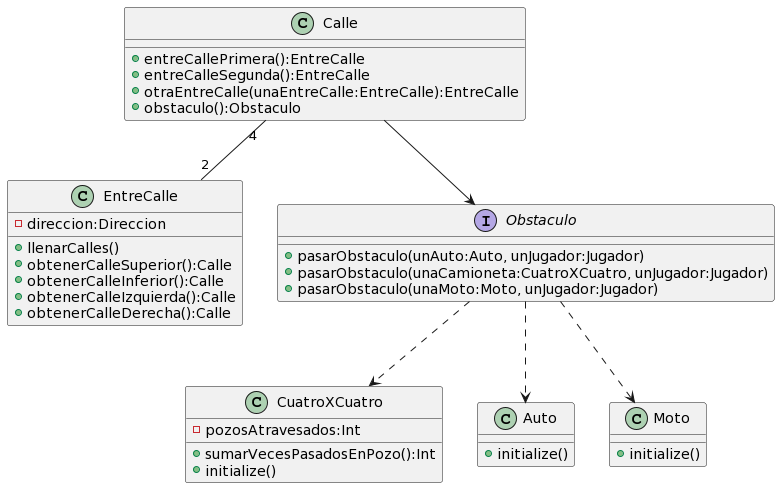

The diagram above was rendered by PlantUML. Its source (embedded in the PNG):
@startuml
class EntreCalle{
-direccion:Direccion
+llenarCalles()
+obtenerCalleSuperior():Calle
+obtenerCalleInferior():Calle
+obtenerCalleIzquierda():Calle
+obtenerCalleDerecha():Calle

}

class Calle{
+entreCallePrimera():EntreCalle
+entreCalleSegunda():EntreCalle
+otraEntreCalle(unaEntreCalle:EntreCalle):EntreCalle
+obstaculo():Obstaculo
}

interface Obstaculo{
+pasarObstaculo(unAuto:Auto, unJugador:Jugador)
+pasarObstaculo(unaCamioneta:CuatroXCuatro, unJugador:Jugador)
+pasarObstaculo(unaMoto:Moto, unJugador:Jugador)
}


class CuatroXCuatro{
-pozosAtravesados:Int
+sumarVecesPasadosEnPozo():Int
+initialize()
}

class Auto{
+initialize()
}

class Moto{
+initialize()
}

Calle "4"--"2" EntreCalle
Calle --> Obstaculo
Obstaculo ..> Auto
Obstaculo ..> CuatroXCuatro
Obstaculo ..> Moto
@enduml